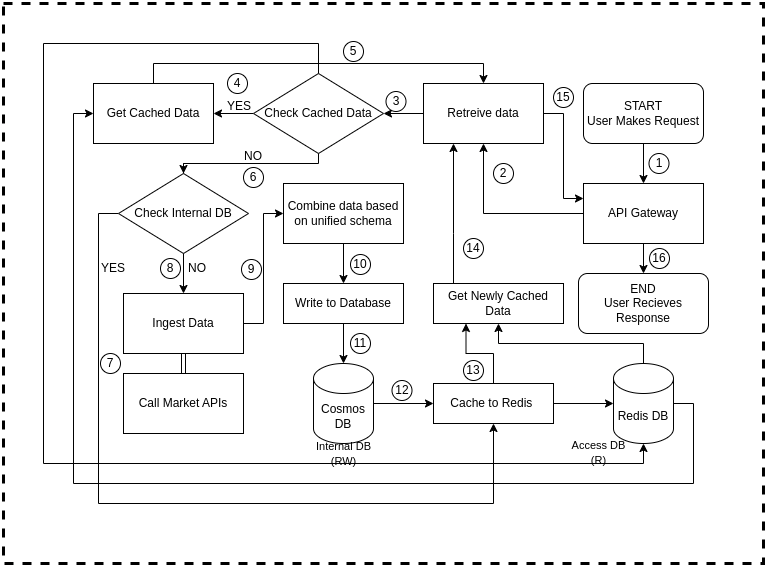

The diagram above was exported from draw.io. Its source (the exported page's mxGraphModel, read from the mxfile embedded in the PNG):
<mxGraphModel dx="1093" dy="816" grid="1" gridSize="10" guides="1" tooltips="1" connect="1" arrows="1" fold="1" page="1" pageScale="1" pageWidth="827" pageHeight="1169" math="0" shadow="0">
  <root>
    <mxCell id="0" />
    <mxCell id="1" parent="0" />
    <mxCell id="6Vmg0UVMfuZmP9A7BD3x-17" value="" style="edgeStyle=orthogonalEdgeStyle;rounded=0;orthogonalLoop=1;jettySize=auto;html=1;shape=link;" edge="1" parent="1" source="6Vmg0UVMfuZmP9A7BD3x-2" target="6Vmg0UVMfuZmP9A7BD3x-3">
      <mxGeometry relative="1" as="geometry" />
    </mxCell>
    <mxCell id="6Vmg0UVMfuZmP9A7BD3x-2" value="Call Market APIs" style="rounded=0;whiteSpace=wrap;html=1;" vertex="1" parent="1">
      <mxGeometry x="160" y="490" width="120" height="60" as="geometry" />
    </mxCell>
    <mxCell id="6Vmg0UVMfuZmP9A7BD3x-54" style="edgeStyle=orthogonalEdgeStyle;rounded=0;orthogonalLoop=1;jettySize=auto;html=1;exitX=1;exitY=0.5;exitDx=0;exitDy=0;entryX=0;entryY=0.5;entryDx=0;entryDy=0;" edge="1" parent="1" source="6Vmg0UVMfuZmP9A7BD3x-3" target="6Vmg0UVMfuZmP9A7BD3x-5">
      <mxGeometry relative="1" as="geometry" />
    </mxCell>
    <mxCell id="6Vmg0UVMfuZmP9A7BD3x-3" value="Ingest Data" style="rounded=0;whiteSpace=wrap;html=1;" vertex="1" parent="1">
      <mxGeometry x="160" y="410" width="120" height="60" as="geometry" />
    </mxCell>
    <mxCell id="6Vmg0UVMfuZmP9A7BD3x-5" value="Combine data based on unified schema" style="rounded=0;whiteSpace=wrap;html=1;" vertex="1" parent="1">
      <mxGeometry x="320" y="300" width="120" height="60" as="geometry" />
    </mxCell>
    <mxCell id="6Vmg0UVMfuZmP9A7BD3x-13" value="" style="edgeStyle=orthogonalEdgeStyle;rounded=0;orthogonalLoop=1;jettySize=auto;html=1;" edge="1" parent="1" source="6Vmg0UVMfuZmP9A7BD3x-7" target="6Vmg0UVMfuZmP9A7BD3x-11">
      <mxGeometry relative="1" as="geometry" />
    </mxCell>
    <mxCell id="6Vmg0UVMfuZmP9A7BD3x-7" value="Cosmos DB" style="shape=cylinder3;whiteSpace=wrap;html=1;boundedLbl=1;backgroundOutline=1;size=15;" vertex="1" parent="1">
      <mxGeometry x="350" y="480" width="60" height="80" as="geometry" />
    </mxCell>
    <mxCell id="6Vmg0UVMfuZmP9A7BD3x-8" style="edgeStyle=orthogonalEdgeStyle;rounded=0;orthogonalLoop=1;jettySize=auto;html=1;exitX=0.5;exitY=1;exitDx=0;exitDy=0;entryX=0.5;entryY=0;entryDx=0;entryDy=0;entryPerimeter=0;" edge="1" parent="1" source="6Vmg0UVMfuZmP9A7BD3x-9" target="6Vmg0UVMfuZmP9A7BD3x-7">
      <mxGeometry relative="1" as="geometry" />
    </mxCell>
    <mxCell id="6Vmg0UVMfuZmP9A7BD3x-10" value="" style="edgeStyle=orthogonalEdgeStyle;rounded=0;orthogonalLoop=1;jettySize=auto;html=1;exitX=0.5;exitY=1;exitDx=0;exitDy=0;entryX=0.5;entryY=0;entryDx=0;entryDy=0;entryPerimeter=0;" edge="1" parent="1" source="6Vmg0UVMfuZmP9A7BD3x-5" target="6Vmg0UVMfuZmP9A7BD3x-9">
      <mxGeometry relative="1" as="geometry">
        <mxPoint x="430" y="380" as="sourcePoint" />
        <mxPoint x="430" y="480" as="targetPoint" />
      </mxGeometry>
    </mxCell>
    <mxCell id="6Vmg0UVMfuZmP9A7BD3x-9" value="Write to Database" style="rounded=0;whiteSpace=wrap;html=1;" vertex="1" parent="1">
      <mxGeometry x="320" y="400" width="120" height="40" as="geometry" />
    </mxCell>
    <mxCell id="6Vmg0UVMfuZmP9A7BD3x-15" value="" style="edgeStyle=orthogonalEdgeStyle;rounded=0;orthogonalLoop=1;jettySize=auto;html=1;" edge="1" parent="1" source="6Vmg0UVMfuZmP9A7BD3x-11" target="6Vmg0UVMfuZmP9A7BD3x-14">
      <mxGeometry relative="1" as="geometry" />
    </mxCell>
    <mxCell id="6Vmg0UVMfuZmP9A7BD3x-47" style="edgeStyle=orthogonalEdgeStyle;rounded=0;orthogonalLoop=1;jettySize=auto;html=1;exitX=0.5;exitY=0;exitDx=0;exitDy=0;entryX=0.25;entryY=1;entryDx=0;entryDy=0;" edge="1" parent="1" source="6Vmg0UVMfuZmP9A7BD3x-11" target="6Vmg0UVMfuZmP9A7BD3x-18">
      <mxGeometry relative="1" as="geometry" />
    </mxCell>
    <mxCell id="6Vmg0UVMfuZmP9A7BD3x-11" value="Cache to Redis&amp;nbsp;" style="rounded=0;whiteSpace=wrap;html=1;" vertex="1" parent="1">
      <mxGeometry x="470" y="500" width="120" height="40" as="geometry" />
    </mxCell>
    <mxCell id="6Vmg0UVMfuZmP9A7BD3x-12" value="&lt;font style=&quot;font-size: 11px;&quot;&gt;Internal DB (RW)&lt;/font&gt;" style="text;html=1;align=center;verticalAlign=middle;whiteSpace=wrap;rounded=0;" vertex="1" parent="1">
      <mxGeometry x="337.5" y="555" width="85" height="30" as="geometry" />
    </mxCell>
    <mxCell id="6Vmg0UVMfuZmP9A7BD3x-50" style="edgeStyle=orthogonalEdgeStyle;rounded=0;orthogonalLoop=1;jettySize=auto;html=1;exitX=1;exitY=0.5;exitDx=0;exitDy=0;exitPerimeter=0;entryX=0;entryY=0.5;entryDx=0;entryDy=0;" edge="1" parent="1" source="6Vmg0UVMfuZmP9A7BD3x-14" target="6Vmg0UVMfuZmP9A7BD3x-39">
      <mxGeometry relative="1" as="geometry">
        <Array as="points">
          <mxPoint x="730" y="520" />
          <mxPoint x="730" y="600" />
          <mxPoint x="110" y="600" />
          <mxPoint x="110" y="230" />
        </Array>
      </mxGeometry>
    </mxCell>
    <mxCell id="6Vmg0UVMfuZmP9A7BD3x-56" style="edgeStyle=orthogonalEdgeStyle;rounded=0;orthogonalLoop=1;jettySize=auto;html=1;exitX=0.5;exitY=0;exitDx=0;exitDy=0;exitPerimeter=0;entryX=0.5;entryY=1;entryDx=0;entryDy=0;" edge="1" parent="1" source="6Vmg0UVMfuZmP9A7BD3x-14" target="6Vmg0UVMfuZmP9A7BD3x-18">
      <mxGeometry relative="1" as="geometry" />
    </mxCell>
    <mxCell id="6Vmg0UVMfuZmP9A7BD3x-14" value="Redis DB" style="shape=cylinder3;whiteSpace=wrap;html=1;boundedLbl=1;backgroundOutline=1;size=15;" vertex="1" parent="1">
      <mxGeometry x="650" y="480" width="60" height="80" as="geometry" />
    </mxCell>
    <mxCell id="6Vmg0UVMfuZmP9A7BD3x-16" value="&lt;font style=&quot;font-size: 11px;&quot;&gt;Access DB (R)&lt;/font&gt;" style="text;html=1;align=center;verticalAlign=middle;whiteSpace=wrap;rounded=0;" vertex="1" parent="1">
      <mxGeometry x="600" y="554" width="71" height="30" as="geometry" />
    </mxCell>
    <mxCell id="6Vmg0UVMfuZmP9A7BD3x-42" style="edgeStyle=orthogonalEdgeStyle;rounded=0;orthogonalLoop=1;jettySize=auto;html=1;entryX=0.25;entryY=1;entryDx=0;entryDy=0;" edge="1" parent="1" source="6Vmg0UVMfuZmP9A7BD3x-18" target="6Vmg0UVMfuZmP9A7BD3x-30">
      <mxGeometry relative="1" as="geometry">
        <Array as="points">
          <mxPoint x="490" y="350" />
          <mxPoint x="490" y="350" />
        </Array>
      </mxGeometry>
    </mxCell>
    <mxCell id="6Vmg0UVMfuZmP9A7BD3x-18" value="Get Newly Cached Data" style="rounded=0;whiteSpace=wrap;html=1;" vertex="1" parent="1">
      <mxGeometry x="470" y="400" width="130" height="40" as="geometry" />
    </mxCell>
    <mxCell id="6Vmg0UVMfuZmP9A7BD3x-31" value="" style="edgeStyle=orthogonalEdgeStyle;rounded=0;orthogonalLoop=1;jettySize=auto;html=1;" edge="1" parent="1" source="6Vmg0UVMfuZmP9A7BD3x-20" target="6Vmg0UVMfuZmP9A7BD3x-30">
      <mxGeometry relative="1" as="geometry" />
    </mxCell>
    <mxCell id="6Vmg0UVMfuZmP9A7BD3x-49" value="" style="edgeStyle=orthogonalEdgeStyle;rounded=0;orthogonalLoop=1;jettySize=auto;html=1;" edge="1" parent="1" source="6Vmg0UVMfuZmP9A7BD3x-20" target="6Vmg0UVMfuZmP9A7BD3x-48">
      <mxGeometry relative="1" as="geometry" />
    </mxCell>
    <mxCell id="6Vmg0UVMfuZmP9A7BD3x-20" value="API Gateway" style="rounded=0;whiteSpace=wrap;html=1;" vertex="1" parent="1">
      <mxGeometry x="620" y="300" width="120" height="60" as="geometry" />
    </mxCell>
    <mxCell id="6Vmg0UVMfuZmP9A7BD3x-24" value="" style="edgeStyle=orthogonalEdgeStyle;rounded=0;orthogonalLoop=1;jettySize=auto;html=1;" edge="1" parent="1" source="6Vmg0UVMfuZmP9A7BD3x-23" target="6Vmg0UVMfuZmP9A7BD3x-20">
      <mxGeometry relative="1" as="geometry" />
    </mxCell>
    <mxCell id="6Vmg0UVMfuZmP9A7BD3x-23" value="START&lt;br&gt;User Makes Request" style="rounded=1;whiteSpace=wrap;html=1;" vertex="1" parent="1">
      <mxGeometry x="620" y="200" width="120" height="60" as="geometry" />
    </mxCell>
    <mxCell id="6Vmg0UVMfuZmP9A7BD3x-26" value="1" style="ellipse;whiteSpace=wrap;html=1;aspect=fixed;" vertex="1" parent="1">
      <mxGeometry x="685.5" y="270" width="20" height="20" as="geometry" />
    </mxCell>
    <mxCell id="6Vmg0UVMfuZmP9A7BD3x-36" value="" style="edgeStyle=orthogonalEdgeStyle;rounded=0;orthogonalLoop=1;jettySize=auto;html=1;" edge="1" parent="1" source="6Vmg0UVMfuZmP9A7BD3x-30" target="6Vmg0UVMfuZmP9A7BD3x-35">
      <mxGeometry relative="1" as="geometry" />
    </mxCell>
    <mxCell id="6Vmg0UVMfuZmP9A7BD3x-43" style="edgeStyle=orthogonalEdgeStyle;rounded=0;orthogonalLoop=1;jettySize=auto;html=1;exitX=1;exitY=0.5;exitDx=0;exitDy=0;entryX=0;entryY=0.25;entryDx=0;entryDy=0;" edge="1" parent="1" source="6Vmg0UVMfuZmP9A7BD3x-30" target="6Vmg0UVMfuZmP9A7BD3x-20">
      <mxGeometry relative="1" as="geometry" />
    </mxCell>
    <mxCell id="6Vmg0UVMfuZmP9A7BD3x-30" value="Retreive data" style="whiteSpace=wrap;html=1;rounded=0;" vertex="1" parent="1">
      <mxGeometry x="460" y="200" width="120" height="60" as="geometry" />
    </mxCell>
    <mxCell id="6Vmg0UVMfuZmP9A7BD3x-32" value="2" style="ellipse;whiteSpace=wrap;html=1;aspect=fixed;" vertex="1" parent="1">
      <mxGeometry x="530" y="280" width="20" height="20" as="geometry" />
    </mxCell>
    <mxCell id="6Vmg0UVMfuZmP9A7BD3x-40" value="" style="edgeStyle=orthogonalEdgeStyle;rounded=0;orthogonalLoop=1;jettySize=auto;html=1;" edge="1" parent="1" source="6Vmg0UVMfuZmP9A7BD3x-35" target="6Vmg0UVMfuZmP9A7BD3x-39">
      <mxGeometry relative="1" as="geometry" />
    </mxCell>
    <mxCell id="6Vmg0UVMfuZmP9A7BD3x-45" style="edgeStyle=orthogonalEdgeStyle;rounded=0;orthogonalLoop=1;jettySize=auto;html=1;exitX=0.5;exitY=1;exitDx=0;exitDy=0;entryX=0.5;entryY=0;entryDx=0;entryDy=0;" edge="1" parent="1" source="6Vmg0UVMfuZmP9A7BD3x-52" target="6Vmg0UVMfuZmP9A7BD3x-3">
      <mxGeometry relative="1" as="geometry">
        <Array as="points">
          <mxPoint x="220" y="280" />
        </Array>
      </mxGeometry>
    </mxCell>
    <mxCell id="6Vmg0UVMfuZmP9A7BD3x-35" value="Check Cached Data" style="rhombus;whiteSpace=wrap;html=1;rounded=0;" vertex="1" parent="1">
      <mxGeometry x="290" y="190" width="130" height="80" as="geometry" />
    </mxCell>
    <mxCell id="6Vmg0UVMfuZmP9A7BD3x-41" style="edgeStyle=orthogonalEdgeStyle;rounded=0;orthogonalLoop=1;jettySize=auto;html=1;exitX=0.5;exitY=0;exitDx=0;exitDy=0;entryX=0.5;entryY=0;entryDx=0;entryDy=0;" edge="1" parent="1" source="6Vmg0UVMfuZmP9A7BD3x-39" target="6Vmg0UVMfuZmP9A7BD3x-30">
      <mxGeometry relative="1" as="geometry" />
    </mxCell>
    <mxCell id="6Vmg0UVMfuZmP9A7BD3x-39" value="Get Cached Data" style="whiteSpace=wrap;html=1;rounded=0;" vertex="1" parent="1">
      <mxGeometry x="130" y="200" width="120" height="60" as="geometry" />
    </mxCell>
    <mxCell id="6Vmg0UVMfuZmP9A7BD3x-44" value="YES" style="text;html=1;align=center;verticalAlign=middle;whiteSpace=wrap;rounded=0;" vertex="1" parent="1">
      <mxGeometry x="246" y="208" width="60" height="30" as="geometry" />
    </mxCell>
    <mxCell id="6Vmg0UVMfuZmP9A7BD3x-46" value="NO" style="text;html=1;align=center;verticalAlign=middle;whiteSpace=wrap;rounded=0;" vertex="1" parent="1">
      <mxGeometry x="260" y="258" width="60" height="30" as="geometry" />
    </mxCell>
    <mxCell id="6Vmg0UVMfuZmP9A7BD3x-48" value="END&lt;br&gt;User Recieves Response" style="rounded=1;whiteSpace=wrap;html=1;" vertex="1" parent="1">
      <mxGeometry x="615" y="390" width="130" height="60" as="geometry" />
    </mxCell>
    <mxCell id="6Vmg0UVMfuZmP9A7BD3x-51" style="edgeStyle=orthogonalEdgeStyle;rounded=0;orthogonalLoop=1;jettySize=auto;html=1;exitX=0.5;exitY=0;exitDx=0;exitDy=0;entryX=0.5;entryY=1;entryDx=0;entryDy=0;entryPerimeter=0;" edge="1" parent="1" source="6Vmg0UVMfuZmP9A7BD3x-35" target="6Vmg0UVMfuZmP9A7BD3x-14">
      <mxGeometry relative="1" as="geometry">
        <Array as="points">
          <mxPoint x="355" y="160" />
          <mxPoint x="80" y="160" />
          <mxPoint x="80" y="580" />
          <mxPoint x="680" y="580" />
        </Array>
      </mxGeometry>
    </mxCell>
    <mxCell id="6Vmg0UVMfuZmP9A7BD3x-53" value="" style="edgeStyle=orthogonalEdgeStyle;rounded=0;orthogonalLoop=1;jettySize=auto;html=1;exitX=0.5;exitY=1;exitDx=0;exitDy=0;entryX=0.5;entryY=0;entryDx=0;entryDy=0;" edge="1" parent="1" source="6Vmg0UVMfuZmP9A7BD3x-35" target="6Vmg0UVMfuZmP9A7BD3x-52">
      <mxGeometry relative="1" as="geometry">
        <mxPoint x="355" y="270" as="sourcePoint" />
        <mxPoint x="220" y="390" as="targetPoint" />
        <Array as="points">
          <mxPoint x="355" y="280" />
        </Array>
      </mxGeometry>
    </mxCell>
    <mxCell id="6Vmg0UVMfuZmP9A7BD3x-57" style="edgeStyle=orthogonalEdgeStyle;rounded=0;orthogonalLoop=1;jettySize=auto;html=1;exitX=0;exitY=0.5;exitDx=0;exitDy=0;entryX=0.5;entryY=1;entryDx=0;entryDy=0;" edge="1" parent="1" source="6Vmg0UVMfuZmP9A7BD3x-52" target="6Vmg0UVMfuZmP9A7BD3x-11">
      <mxGeometry relative="1" as="geometry">
        <Array as="points">
          <mxPoint x="135" y="330" />
          <mxPoint x="135" y="620" />
          <mxPoint x="530" y="620" />
        </Array>
      </mxGeometry>
    </mxCell>
    <mxCell id="6Vmg0UVMfuZmP9A7BD3x-52" value="Check Internal DB" style="rhombus;whiteSpace=wrap;html=1;rounded=0;" vertex="1" parent="1">
      <mxGeometry x="155" y="290" width="130" height="80" as="geometry" />
    </mxCell>
    <mxCell id="6Vmg0UVMfuZmP9A7BD3x-55" value="NO" style="text;html=1;align=center;verticalAlign=middle;whiteSpace=wrap;rounded=0;" vertex="1" parent="1">
      <mxGeometry x="204" y="370" width="60" height="30" as="geometry" />
    </mxCell>
    <mxCell id="6Vmg0UVMfuZmP9A7BD3x-58" value="YES" style="text;html=1;align=center;verticalAlign=middle;whiteSpace=wrap;rounded=0;" vertex="1" parent="1">
      <mxGeometry x="120" y="370" width="60" height="30" as="geometry" />
    </mxCell>
    <mxCell id="6Vmg0UVMfuZmP9A7BD3x-59" value="3" style="ellipse;whiteSpace=wrap;html=1;aspect=fixed;" vertex="1" parent="1">
      <mxGeometry x="422.5" y="208" width="20" height="20" as="geometry" />
    </mxCell>
    <mxCell id="6Vmg0UVMfuZmP9A7BD3x-60" value="4" style="ellipse;whiteSpace=wrap;html=1;aspect=fixed;" vertex="1" parent="1">
      <mxGeometry x="264" y="190" width="20" height="20" as="geometry" />
    </mxCell>
    <mxCell id="6Vmg0UVMfuZmP9A7BD3x-61" value="5" style="ellipse;whiteSpace=wrap;html=1;aspect=fixed;" vertex="1" parent="1">
      <mxGeometry x="380" y="158" width="20" height="20" as="geometry" />
    </mxCell>
    <mxCell id="6Vmg0UVMfuZmP9A7BD3x-62" value="6" style="ellipse;whiteSpace=wrap;html=1;aspect=fixed;" vertex="1" parent="1">
      <mxGeometry x="280" y="284" width="20" height="20" as="geometry" />
    </mxCell>
    <mxCell id="6Vmg0UVMfuZmP9A7BD3x-63" value="7" style="ellipse;whiteSpace=wrap;html=1;aspect=fixed;" vertex="1" parent="1">
      <mxGeometry x="137" y="470" width="20" height="20" as="geometry" />
    </mxCell>
    <mxCell id="6Vmg0UVMfuZmP9A7BD3x-64" value="8" style="ellipse;whiteSpace=wrap;html=1;aspect=fixed;" vertex="1" parent="1">
      <mxGeometry x="197" y="375" width="20" height="20" as="geometry" />
    </mxCell>
    <mxCell id="6Vmg0UVMfuZmP9A7BD3x-68" value="9" style="ellipse;whiteSpace=wrap;html=1;aspect=fixed;" vertex="1" parent="1">
      <mxGeometry x="278" y="376" width="20" height="20" as="geometry" />
    </mxCell>
    <mxCell id="6Vmg0UVMfuZmP9A7BD3x-70" value="10" style="ellipse;whiteSpace=wrap;html=1;aspect=fixed;" vertex="1" parent="1">
      <mxGeometry x="387" y="371" width="20" height="20" as="geometry" />
    </mxCell>
    <mxCell id="6Vmg0UVMfuZmP9A7BD3x-71" value="11" style="ellipse;whiteSpace=wrap;html=1;aspect=fixed;" vertex="1" parent="1">
      <mxGeometry x="387" y="450" width="20" height="20" as="geometry" />
    </mxCell>
    <mxCell id="6Vmg0UVMfuZmP9A7BD3x-72" value="12" style="ellipse;whiteSpace=wrap;html=1;aspect=fixed;" vertex="1" parent="1">
      <mxGeometry x="428.5" y="497" width="20" height="20" as="geometry" />
    </mxCell>
    <mxCell id="6Vmg0UVMfuZmP9A7BD3x-73" value="13" style="ellipse;whiteSpace=wrap;html=1;aspect=fixed;" vertex="1" parent="1">
      <mxGeometry x="500" y="477" width="20" height="20" as="geometry" />
    </mxCell>
    <mxCell id="6Vmg0UVMfuZmP9A7BD3x-74" value="14" style="ellipse;whiteSpace=wrap;html=1;aspect=fixed;" vertex="1" parent="1">
      <mxGeometry x="500" y="355" width="20" height="20" as="geometry" />
    </mxCell>
    <mxCell id="6Vmg0UVMfuZmP9A7BD3x-75" value="15" style="ellipse;whiteSpace=wrap;html=1;aspect=fixed;" vertex="1" parent="1">
      <mxGeometry x="590" y="204" width="20" height="20" as="geometry" />
    </mxCell>
    <mxCell id="6Vmg0UVMfuZmP9A7BD3x-77" value="16" style="ellipse;whiteSpace=wrap;html=1;aspect=fixed;" vertex="1" parent="1">
      <mxGeometry x="686" y="365" width="20" height="20" as="geometry" />
    </mxCell>
    <mxCell id="6Vmg0UVMfuZmP9A7BD3x-80" value="" style="rounded=0;whiteSpace=wrap;html=1;fillColor=none;strokeWidth=3;dashed=1;" vertex="1" parent="1">
      <mxGeometry x="40" y="120" width="760" height="560" as="geometry" />
    </mxCell>
  </root>
</mxGraphModel>